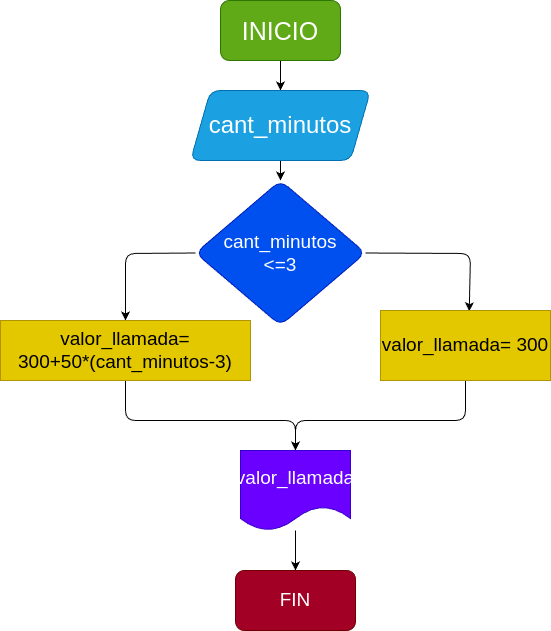

The diagram above was exported from draw.io. Its source (the exported page's mxGraphModel, read from the mxfile embedded in the PNG):
<mxGraphModel dx="701" dy="538" grid="1" gridSize="10" guides="1" tooltips="1" connect="1" arrows="1" fold="1" page="1" pageScale="1" pageWidth="827" pageHeight="1169" math="0" shadow="0">
  <root>
    <mxCell id="0" />
    <mxCell id="1" parent="0" />
    <mxCell id="6" value="" style="edgeStyle=none;html=1;fontSize=25;" edge="1" parent="1" source="2" target="5">
      <mxGeometry relative="1" as="geometry" />
    </mxCell>
    <mxCell id="2" value="&lt;font style=&quot;font-size: 25px;&quot;&gt;INICIO&lt;/font&gt;" style="rounded=1;whiteSpace=wrap;html=1;fillColor=#60a917;fontColor=#ffffff;strokeColor=#2D7600;" vertex="1" parent="1">
      <mxGeometry x="230" y="40" width="120" height="60" as="geometry" />
    </mxCell>
    <mxCell id="8" value="" style="edgeStyle=none;html=1;fontSize=24;" edge="1" parent="1" source="5" target="7">
      <mxGeometry relative="1" as="geometry" />
    </mxCell>
    <mxCell id="5" value="&lt;font style=&quot;font-size: 24px;&quot;&gt;cant_minutos&lt;/font&gt;" style="shape=parallelogram;perimeter=parallelogramPerimeter;whiteSpace=wrap;html=1;fixedSize=1;fillColor=#1ba1e2;strokeColor=#006EAF;fontColor=#ffffff;rounded=1;" vertex="1" parent="1">
      <mxGeometry x="200" y="130" width="180" height="70" as="geometry" />
    </mxCell>
    <mxCell id="13" style="edgeStyle=none;html=1;exitX=1;exitY=0.5;exitDx=0;exitDy=0;fontSize=19;entryX=0.522;entryY=0.01;entryDx=0;entryDy=0;entryPerimeter=0;" edge="1" parent="1" source="7" target="12">
      <mxGeometry relative="1" as="geometry">
        <mxPoint x="480" y="293" as="targetPoint" />
        <Array as="points">
          <mxPoint x="480" y="293" />
        </Array>
      </mxGeometry>
    </mxCell>
    <mxCell id="26" style="edgeStyle=none;html=1;exitX=0;exitY=0.5;exitDx=0;exitDy=0;fontSize=19;entryX=0.5;entryY=0;entryDx=0;entryDy=0;" edge="1" parent="1" source="7" target="15">
      <mxGeometry relative="1" as="geometry">
        <Array as="points">
          <mxPoint x="135" y="293" />
        </Array>
      </mxGeometry>
    </mxCell>
    <mxCell id="7" value="&lt;font style=&quot;font-size: 19px;&quot;&gt;cant_minutos&lt;br&gt;&amp;lt;=3&lt;br&gt;&lt;/font&gt;" style="rhombus;whiteSpace=wrap;html=1;fillColor=#0050ef;strokeColor=#001DBC;fontColor=#ffffff;rounded=1;" vertex="1" parent="1">
      <mxGeometry x="205" y="220" width="170" height="145" as="geometry" />
    </mxCell>
    <mxCell id="20" style="edgeStyle=none;html=1;exitX=0.5;exitY=1;exitDx=0;exitDy=0;fontSize=19;entryX=0.5;entryY=0;entryDx=0;entryDy=0;" edge="1" parent="1" source="12" target="21">
      <mxGeometry relative="1" as="geometry">
        <mxPoint x="340" y="450" as="targetPoint" />
        <Array as="points">
          <mxPoint x="475" y="460" />
          <mxPoint x="305" y="460" />
        </Array>
      </mxGeometry>
    </mxCell>
    <mxCell id="12" value="valor_llamada= 300" style="rounded=0;whiteSpace=wrap;html=1;fontSize=19;fillColor=#e3c800;fontColor=#000000;strokeColor=#B09500;" vertex="1" parent="1">
      <mxGeometry x="390" y="350" width="170" height="70" as="geometry" />
    </mxCell>
    <mxCell id="27" style="edgeStyle=none;html=1;exitX=0.5;exitY=1;exitDx=0;exitDy=0;fontSize=19;entryX=0.5;entryY=0;entryDx=0;entryDy=0;" edge="1" parent="1" source="15" target="21">
      <mxGeometry relative="1" as="geometry">
        <mxPoint x="300" y="460" as="targetPoint" />
        <Array as="points">
          <mxPoint x="135" y="460" />
          <mxPoint x="305" y="460" />
        </Array>
      </mxGeometry>
    </mxCell>
    <mxCell id="15" value="valor_llamada=&lt;br&gt;300+50*(cant_minutos-3)" style="rounded=0;whiteSpace=wrap;html=1;fontSize=19;fillColor=#e3c800;fontColor=#000000;strokeColor=#B09500;" vertex="1" parent="1">
      <mxGeometry x="10" y="360" width="250" height="60" as="geometry" />
    </mxCell>
    <mxCell id="25" value="" style="edgeStyle=none;html=1;fontSize=19;" edge="1" parent="1" source="21" target="24">
      <mxGeometry relative="1" as="geometry" />
    </mxCell>
    <mxCell id="21" value="valor_llamada" style="shape=document;whiteSpace=wrap;html=1;boundedLbl=1;fontSize=19;fillColor=#6a00ff;fontColor=#ffffff;strokeColor=#3700CC;" vertex="1" parent="1">
      <mxGeometry x="250" y="490" width="110" height="80" as="geometry" />
    </mxCell>
    <mxCell id="24" value="FIN" style="rounded=1;whiteSpace=wrap;html=1;fontSize=19;fillColor=#a20025;strokeColor=#6F0000;fontColor=#ffffff;" vertex="1" parent="1">
      <mxGeometry x="245" y="610" width="120" height="60" as="geometry" />
    </mxCell>
  </root>
</mxGraphModel>